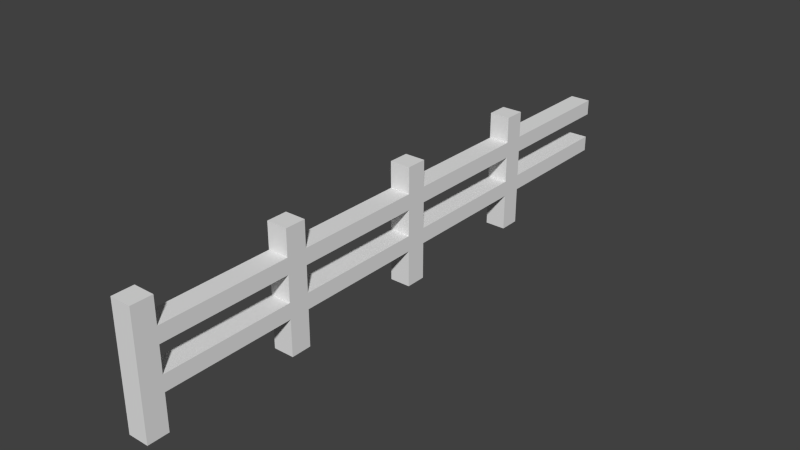 # Source: wood-fence_m.blend  (saved by Blender 2.75.0; exported with 4.5.12 LTS)
import bpy
from mathutils import Matrix  # noqa: F401  (used for matrix-valued properties, if any)

bpy.ops.wm.read_factory_settings(use_empty=True)
scene = bpy.context.scene
scene.name = 'Scene'

# ---- collections
col_collection_1 = bpy.data.collections.new('Collection 1'); scene.collection.children.link(col_collection_1)

# ---- world
world_world = bpy.data.worlds.new('World'); scene.world = world_world
world_world.color = (0.05088, 0.05088, 0.05088)
world_world.use_sun_shadow = False
world_world.sun_shadow_jitter_overblur = 0.0
world_world.cycles.sampling_method = 'MANUAL'
world_world.cycles.sample_map_resolution = 256

# ---- meshes
me_cube_001 = bpy.data.meshes.new('Cube.001')
me_cube_001.from_pydata([(-1.0, -1.0, 1.0), (-1.0, -1.0, 1.5), (-1.0, -0.6, 1.0), (-1.0, -0.6, 1.5), (-0.6, -1.0, 1.0), (-0.6, -1.0, 1.5), (-0.6, -0.6, 1.0), (-0.6, -0.6, 1.5), (-1.0, -1.0, 1.8), (-1.0, -0.6, 1.8), (-0.6, -1.0, 1.8), (-0.6, -0.6, 1.8), (-1.0, -1.0, 2.3), (-1.0, -0.6, 2.3), (-0.6, -1.0, 2.3), (-0.6, -0.6, 2.3), (-1.0, 1.9, 1.5), (-0.6, 1.9, 1.5), (-1.0, 1.9, 1.8), (-0.6, 1.9, 1.8), (-1.0, -1.0, 0.7), (-1.0, -0.6, 0.7), (-0.6, -1.0, 0.7), (-0.6, -0.6, 0.7), (-1.0, -1.0, 0.0), (-1.0, -0.6, 0.0), (-0.6, -1.0, 0.0), (-0.6, -0.6, 0.0), (-1.0, 1.9, 1.0), (-0.6, 1.9, 1.0), (-0.6, 2.3, 2.3), (-0.6, 1.9, 0.7), (-0.6, 1.9, 2.3), (-1.0, 2.3, 2.3), (-1.0, 1.9, 2.3), (-0.6, 2.3, 1.8), (-0.6, 5.2, 1.5), (-1.0, 2.3, 1.8), (-0.6, 5.2, 1.0), (-0.6, 2.3, 1.5), (-0.6, 2.3, 1.0), (-0.6, 4.8, 1.5), (-0.6, 4.8, 1.0), (-1.0, 2.3, 1.5), (-1.0, 1.9, 0.7), (-1.0, 2.3, 1.0), (-1.0, 5.2, 1.5), (-1.0, 5.2, 1.0), (-1.0, 4.8, 1.5), (-1.0, 2.3, 0.7), (-1.0, 4.8, 1.0), (-0.6, 2.3, 0.7), (-1.0, 1.9, 0.0), (-1.0, 2.3, 0.0), (-0.6, 1.9, 0.0), (-0.6, 2.3, 0.0), (-0.6, 4.8, 0.7), (-1.0, 4.8, 0.7), (-1.0, 4.8, 1.8), (-1.0, 5.2, 1.8), (-0.6, 4.8, 1.8), (-0.6, 5.2, 1.8), (-1.0, 4.8, 2.3), (-1.0, 5.2, 2.3), (-0.6, 4.8, 2.3), (-0.6, 5.2, 2.3), (-1.0, 7.7, 1.5), (-0.6, 7.7, 1.5), (-1.0, 7.7, 1.8), (-0.6, 7.7, 1.8), (-1.0, 5.2, 0.7), (-0.6, 5.2, 0.7), (-1.0, 4.8, 0.0), (-1.0, 5.2, 0.0), (-0.6, 4.8, 0.0), (-0.6, 5.2, 0.0), (-1.0, 7.7, 1.0), (-0.6, 7.7, 1.0), (-0.6, 8.1, 2.3), (-0.6, 7.7, 0.7), (-0.6, 7.7, 2.3), (-1.0, 8.1, 2.3), (-1.0, 7.7, 2.3), (-0.6, 8.1, 1.8), (-1.0, 8.1, 1.8), (-0.6, 8.1, 1.5), (-0.6, 8.1, 1.0), (-1.0, 8.1, 1.5), (-1.0, 7.7, 0.7), (-1.0, 8.1, 1.0), (-1.0, 10.6, 1.5), (-0.6, 10.6, 1.5), (-1.0, 10.6, 1.8), (-0.6, 10.6, 1.8), (-1.0, 8.1, 0.7), (-0.6, 8.1, 0.7), (-1.0, 7.7, 0.0), (-1.0, 8.1, 0.0), (-0.6, 7.7, 0.0), (-0.6, 8.1, 0.0), (-1.0, 10.6, 1.0), (-0.6, 10.6, 1.0), (-0.6, 10.6, 0.7), (-1.0, 10.6, 0.7)], [], [(1, 3, 2, 0), (3, 7, 6, 2), (7, 5, 4, 6), (5, 1, 0, 4), (4, 0, 20, 22), (46, 59, 68, 66), (8, 10, 14, 12), (5, 7, 11, 10), (3, 1, 8, 9), (1, 5, 10, 8), (14, 15, 13, 12), (11, 9, 13, 15), (10, 11, 15, 14), (9, 8, 12, 13), (59, 61, 69, 68), (9, 11, 19, 18), (3, 9, 18, 16), (11, 7, 17, 19), (21, 23, 27, 25), (6, 4, 22, 23), (0, 2, 21, 20), (19, 35, 30, 32), (23, 22, 26, 27), (20, 21, 25, 24), (22, 20, 24, 26), (37, 18, 34, 33), (6, 23, 31, 29), (40, 29, 31, 51), (2, 6, 29, 28), (59, 58, 62, 63), (49, 51, 55, 53), (28, 45, 49, 44), (60, 61, 65, 64), (61, 59, 63, 65), (44, 49, 53, 52), (35, 37, 33, 30), (32, 30, 33, 34), (64, 65, 63, 62), (41, 36, 61, 60), (58, 60, 64, 62), (21, 2, 28, 44), (36, 41, 42, 38), (46, 36, 38, 47), (43, 39, 40, 45), (16, 17, 19, 18), (43, 16, 18, 37), (17, 39, 35, 19), (31, 44, 52, 54), (51, 31, 54, 55), (18, 19, 32, 34), (29, 28, 44, 31), (17, 16, 28, 29), (39, 17, 29, 40), (16, 43, 45, 28), (61, 36, 67, 69), (70, 71, 75, 73), (69, 83, 78, 80), (86, 95, 102, 101), (84, 68, 82, 81), (38, 71, 79, 77), (86, 77, 79, 95), (47, 38, 77, 76), (94, 95, 99, 97), (83, 85, 91, 93), (76, 89, 94, 88), (87, 84, 92, 90), (84, 83, 93, 92), (88, 94, 97, 96), (83, 84, 81, 78), (94, 89, 100, 103), (80, 78, 81, 82), (89, 86, 101, 100), (70, 47, 76, 88), (87, 85, 86, 89), (66, 67, 69, 68), (87, 66, 68, 84), (67, 85, 83, 69), (79, 88, 96, 98), (95, 79, 98, 99), (68, 69, 80, 82), (77, 76, 88, 79), (67, 66, 76, 77), (85, 67, 77, 86), (66, 87, 89, 76), (40, 51, 56, 42), (35, 39, 41, 60), (43, 37, 58, 48), (37, 35, 60, 58), (49, 45, 50, 57), (48, 41, 60, 58), (46, 48, 58, 59), (45, 40, 42, 50), (42, 50, 57, 56), (41, 48, 50, 42), (48, 46, 47, 50), (38, 42, 56, 71), (50, 47, 70, 57), (71, 56, 74, 75), (57, 70, 73, 72), (56, 57, 72, 74)])
me_cube_001.use_remesh_preserve_volume = False
me_cube_001.use_remesh_preserve_attributes = False
me_cube_001.use_mirror_vertex_groups = False
me_cube_001.update()

# ---- objects
ob_cube = bpy.data.objects.new('Cube', me_cube_001)

# ---- transforms, parenting, visibility, modifiers, constraints
ob_cube.location = (0.0, 0.0, 0.0)
ob_cube.lineart.crease_threshold = 0.0

# ---- collection membership
col_collection_1.objects.link(ob_cube)

# ---- scene / render settings (as saved in the file)
scene.frame_start = 1; scene.frame_end = 250; scene.frame_set(1)
scene.render.engine = 'BLENDER_EEVEE_NEXT'
scene.render.resolution_percentage = 50
scene.render.dither_intensity = 0.0
scene.cycles.use_denoising = False
scene.cycles.samples = 10
scene.cycles.sampling_pattern = 'TABULATED_SOBOL'
scene.cycles.light_sampling_threshold = 0.0
scene.cycles.use_adaptive_sampling = False
scene.cycles.use_light_tree = False
scene.cycles.blur_glossy = 0.0
scene.cycles.pixel_filter_type = 'GAUSSIAN'
scene.cycles.sample_clamp_indirect = 0.0
scene.view_settings.view_transform = 'Standard'
bpy.context.view_layer.update()

# ---- added for rendering (the .blend has no active camera and no usable light): camera, sun
cam_auto = bpy.data.cameras.new('AutoCamera')
cam_auto.lens = 50.0
cam_auto.sensor_width = 36.0
cam_auto.clip_end = 1000.0
ob_auto_camera = bpy.data.objects.new('AutoCamera', cam_auto)
scene.collection.objects.link(ob_auto_camera)
ob_auto_camera.location = (10.1478, -8.33736, 9.90824)
ob_auto_camera.rotation_euler = (1.09748, -7.21219e-08, 0.694738)
scene.camera = ob_auto_camera
light_auto_sun = bpy.data.lights.new('AutoSun', 'SUN')
light_auto_sun.energy = 3.0
light_auto_sun.angle = 0.0523599
ob_auto_sun = bpy.data.objects.new('AutoSun', light_auto_sun)
scene.collection.objects.link(ob_auto_sun)
ob_auto_sun.rotation_euler = (0.872665, 0.174533, 0.523599)
bpy.context.view_layer.update()
